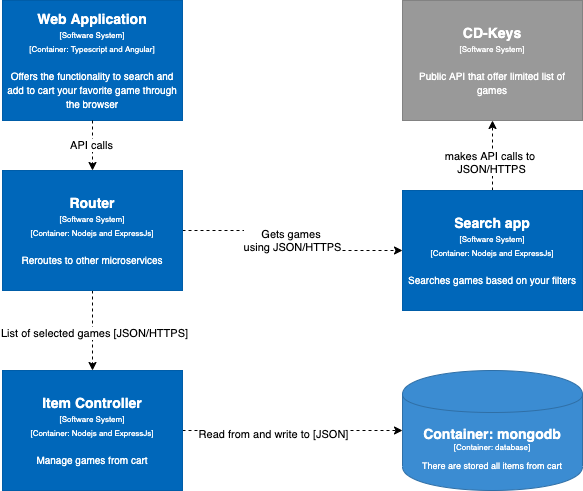

The diagram above was exported from draw.io. Its source (the exported page's mxGraphModel, read from the mxfile embedded in the PNG):
<mxGraphModel dx="2066" dy="793" grid="1" gridSize="10" guides="1" tooltips="1" connect="1" arrows="1" fold="1" page="1" pageScale="1" pageWidth="827" pageHeight="1169" background="#ffffff" math="0" shadow="0">
  <root>
    <object label="" id="0">
      <mxCell />
    </object>
    <mxCell id="1" parent="0" />
    <object label="&lt;div style=&quot;color: rgb(255 , 255 , 255) ; white-space: normal&quot;&gt;&lt;span style=&quot;font-size: 14px&quot;&gt;&lt;b&gt;Container: mongodb&lt;br&gt;&lt;/b&gt;&lt;/span&gt;&lt;span style=&quot;font-size: 8px&quot;&gt;[Container: database]&lt;/span&gt;&lt;br&gt;&lt;/div&gt;&lt;div style=&quot;color: rgb(255 , 255 , 255) ; white-space: normal ; font-size: 8px&quot;&gt;&lt;font style=&quot;line-height: 9.6px&quot;&gt;&lt;br&gt;&lt;/font&gt;&lt;/div&gt;&lt;div style=&quot;color: rgb(255 , 255 , 255) ; white-space: normal&quot;&gt;There are stored all items from cart&lt;/div&gt;" placeholders="1" name="Container Name" description="Description" technology="e.g. PostgreSQL" id="5cVvOpawmlWqnZKX2nME-9">
      <mxCell style="shape=cylinder;whiteSpace=wrap;html=1;boundedLbl=1;backgroundOutline=1;strokeColor=#2F6FA6;strokeWidth=1;fillColor=#3B8CD2;fontSize=9;fontColor=#000000;align=center;resizable=0;" parent="1" vertex="1">
        <mxGeometry x="430" y="460" width="180" height="120" as="geometry" />
      </mxCell>
    </object>
    <object label="&lt;div&gt;&lt;span style=&quot;font-size: 14px&quot;&gt;&lt;b&gt;CD-Keys&lt;br&gt;&lt;/b&gt;&lt;/span&gt;&lt;span style=&quot;font-size: 8px&quot;&gt;[Software System&lt;/span&gt;&lt;span style=&quot;font-size: 8px&quot;&gt;]&lt;/span&gt;&lt;br&gt;&lt;/div&gt;&lt;div&gt;&lt;span style=&quot;font-size: 8px&quot;&gt;&lt;br&gt;&lt;/span&gt;&lt;/div&gt;&lt;div&gt;&lt;font size=&quot;1&quot;&gt;Public API that offer limited list of games&lt;/font&gt;&lt;/div&gt;" placeholders="1" name="External System Name" description="Description of Software System" id="dcKwWc84L9W_I8fYm-3h-1">
      <mxCell style="rounded=0;whiteSpace=wrap;html=1;fillColor=#999999;fontColor=#FFFFFF;strokeColor=#828282;resizable=0;" parent="1" vertex="1">
        <mxGeometry x="430" y="90" width="180" height="120" as="geometry" />
      </mxCell>
    </object>
    <mxCell id="hgaO_LzQueobZgJ8ePlZ-6" style="edgeStyle=orthogonalEdgeStyle;rounded=0;orthogonalLoop=1;jettySize=auto;html=1;exitX=0.5;exitY=1;exitDx=0;exitDy=0;dashed=1;" edge="1" parent="1" source="hgaO_LzQueobZgJ8ePlZ-8" target="hgaO_LzQueobZgJ8ePlZ-2">
      <mxGeometry relative="1" as="geometry" />
    </mxCell>
    <mxCell id="hgaO_LzQueobZgJ8ePlZ-16" value="List of selected games [JSON/HTTPS]" style="edgeLabel;html=1;align=center;verticalAlign=middle;resizable=0;points=[];" vertex="1" connectable="0" parent="hgaO_LzQueobZgJ8ePlZ-6">
      <mxGeometry x="0.04" y="1" relative="1" as="geometry">
        <mxPoint as="offset" />
      </mxGeometry>
    </mxCell>
    <object label="&lt;div&gt;&lt;span style=&quot;font-size: 14px&quot;&gt;&lt;b&gt;Web Application&lt;br&gt;&lt;/b&gt;&lt;/span&gt;&lt;span style=&quot;font-size: 8px&quot;&gt;[Software System]&lt;br&gt;&lt;/span&gt;&lt;span style=&quot;font-size: 8px&quot;&gt;[Container: Typescript and Angular]&lt;/span&gt;&lt;br&gt;&lt;/div&gt;&lt;div&gt;&lt;span style=&quot;font-size: 8px&quot;&gt;&lt;br&gt;&lt;/span&gt;&lt;/div&gt;&lt;div&gt;&lt;font size=&quot;1&quot;&gt;Offers the functionality to search and add to cart your favorite game through the browser&lt;/font&gt;&lt;br&gt;&lt;/div&gt;" placeholders="1" name="Software System Name" description="Description" id="dcKwWc84L9W_I8fYm-3h-2">
      <mxCell style="rounded=0;whiteSpace=wrap;html=1;fillColor=#0067BA;fontColor=#FFFFFF;strokeColor=#005DA8;resizable=0;" parent="1" vertex="1">
        <mxGeometry x="30" y="90" width="180" height="120" as="geometry" />
      </mxCell>
    </object>
    <mxCell id="hgaO_LzQueobZgJ8ePlZ-3" style="edgeStyle=orthogonalEdgeStyle;rounded=0;orthogonalLoop=1;jettySize=auto;html=1;exitX=1;exitY=0.5;exitDx=0;exitDy=0;dashed=1;" edge="1" parent="1" source="hgaO_LzQueobZgJ8ePlZ-2" target="5cVvOpawmlWqnZKX2nME-9">
      <mxGeometry relative="1" as="geometry" />
    </mxCell>
    <mxCell id="hgaO_LzQueobZgJ8ePlZ-5" value="Read from and write to [JSON]" style="edgeLabel;html=1;align=center;verticalAlign=middle;resizable=0;points=[];" vertex="1" connectable="0" parent="hgaO_LzQueobZgJ8ePlZ-3">
      <mxGeometry x="-0.18" y="-3" relative="1" as="geometry">
        <mxPoint as="offset" />
      </mxGeometry>
    </mxCell>
    <object label="&lt;div&gt;&lt;span style=&quot;font-size: 14px&quot;&gt;&lt;b&gt;Item Controller&lt;br&gt;&lt;/b&gt;&lt;/span&gt;&lt;span style=&quot;font-size: 8px&quot;&gt;[Software System]&lt;/span&gt;&lt;div&gt;&lt;span style=&quot;font-size: 8px&quot;&gt;[Container: Nodejs and ExpressJs]&lt;/span&gt;&lt;br&gt;&lt;/div&gt;&lt;/div&gt;&lt;div&gt;&lt;span style=&quot;font-size: 8px&quot;&gt;&lt;br&gt;&lt;/span&gt;&lt;/div&gt;&lt;div&gt;&lt;font size=&quot;1&quot;&gt;Manage games from cart&lt;/font&gt;&lt;br&gt;&lt;/div&gt;" placeholders="1" name="Software System Name" description="Description" id="hgaO_LzQueobZgJ8ePlZ-2">
      <mxCell style="rounded=0;whiteSpace=wrap;html=1;fillColor=#0067BA;fontColor=#FFFFFF;strokeColor=#005DA8;resizable=0;" vertex="1" parent="1">
        <mxGeometry x="30" y="460" width="180" height="120" as="geometry" />
      </mxCell>
    </object>
    <mxCell id="hgaO_LzQueobZgJ8ePlZ-11" value="Gets games &lt;br&gt;using JSON/HTTPS" style="edgeStyle=orthogonalEdgeStyle;rounded=0;orthogonalLoop=1;jettySize=auto;html=1;exitX=1;exitY=0.5;exitDx=0;exitDy=0;dashed=1;" edge="1" parent="1" source="hgaO_LzQueobZgJ8ePlZ-8" target="hgaO_LzQueobZgJ8ePlZ-10">
      <mxGeometry relative="1" as="geometry" />
    </mxCell>
    <object label="&lt;div&gt;&lt;span style=&quot;font-size: 14px&quot;&gt;&lt;b&gt;Router&lt;br&gt;&lt;/b&gt;&lt;/span&gt;&lt;span style=&quot;font-size: 8px&quot;&gt;[Software System]&lt;br&gt;&lt;/span&gt;&lt;span style=&quot;font-size: 8px&quot;&gt;[Container: Nodejs and ExpressJs]&lt;/span&gt;&lt;br&gt;&lt;/div&gt;&lt;div&gt;&lt;span style=&quot;font-size: 8px&quot;&gt;&lt;br&gt;&lt;/span&gt;&lt;/div&gt;&lt;div&gt;&lt;font size=&quot;1&quot;&gt;Reroutes to other microservices&lt;/font&gt;&lt;/div&gt;" placeholders="1" name="Software System Name" description="Description" id="hgaO_LzQueobZgJ8ePlZ-8">
      <mxCell style="rounded=0;whiteSpace=wrap;html=1;fillColor=#0067BA;fontColor=#FFFFFF;strokeColor=#005DA8;resizable=0;" vertex="1" parent="1">
        <mxGeometry x="30" y="260" width="180" height="120" as="geometry" />
      </mxCell>
    </object>
    <mxCell id="hgaO_LzQueobZgJ8ePlZ-9" style="edgeStyle=orthogonalEdgeStyle;rounded=0;orthogonalLoop=1;jettySize=auto;html=1;exitX=0.5;exitY=1;exitDx=0;exitDy=0;dashed=1;" edge="1" parent="1" source="dcKwWc84L9W_I8fYm-3h-2" target="hgaO_LzQueobZgJ8ePlZ-8">
      <mxGeometry relative="1" as="geometry">
        <mxPoint x="170" y="380" as="sourcePoint" />
        <mxPoint x="170" y="570" as="targetPoint" />
      </mxGeometry>
    </mxCell>
    <mxCell id="hgaO_LzQueobZgJ8ePlZ-17" value="API calls" style="edgeLabel;html=1;align=center;verticalAlign=middle;resizable=0;points=[];" vertex="1" connectable="0" parent="hgaO_LzQueobZgJ8ePlZ-9">
      <mxGeometry x="-0.05" y="-2" relative="1" as="geometry">
        <mxPoint as="offset" />
      </mxGeometry>
    </mxCell>
    <mxCell id="hgaO_LzQueobZgJ8ePlZ-13" style="edgeStyle=orthogonalEdgeStyle;rounded=0;orthogonalLoop=1;jettySize=auto;html=1;exitX=0.5;exitY=0;exitDx=0;exitDy=0;dashed=1;entryX=0.5;entryY=1;entryDx=0;entryDy=0;" edge="1" parent="1" source="hgaO_LzQueobZgJ8ePlZ-10" target="dcKwWc84L9W_I8fYm-3h-1">
      <mxGeometry relative="1" as="geometry">
        <mxPoint x="450" y="210" as="targetPoint" />
      </mxGeometry>
    </mxCell>
    <mxCell id="hgaO_LzQueobZgJ8ePlZ-14" value="makes API calls to&amp;nbsp;&lt;br&gt;JSON/HTTPS" style="edgeLabel;html=1;align=center;verticalAlign=middle;resizable=0;points=[];" vertex="1" connectable="0" parent="hgaO_LzQueobZgJ8ePlZ-13">
      <mxGeometry x="-0.0769" y="3" relative="1" as="geometry">
        <mxPoint x="1" y="3" as="offset" />
      </mxGeometry>
    </mxCell>
    <object label="&lt;div&gt;&lt;span style=&quot;font-size: 14px&quot;&gt;&lt;b&gt;Search app&lt;br&gt;&lt;/b&gt;&lt;/span&gt;&lt;span style=&quot;font-size: 8px&quot;&gt;[Software System]&lt;/span&gt;&lt;div&gt;&lt;span style=&quot;font-size: 8px&quot;&gt;[Container: Nodejs and ExpressJs]&lt;/span&gt;&lt;br&gt;&lt;/div&gt;&lt;/div&gt;&lt;div&gt;&lt;span style=&quot;font-size: 8px&quot;&gt;&lt;br&gt;&lt;/span&gt;&lt;/div&gt;&lt;div&gt;&lt;font size=&quot;1&quot;&gt;Searches games based on your filters&lt;/font&gt;&lt;br&gt;&lt;/div&gt;" placeholders="1" name="Software System Name" description="Description" id="hgaO_LzQueobZgJ8ePlZ-10">
      <mxCell style="rounded=0;whiteSpace=wrap;html=1;fillColor=#0067BA;fontColor=#FFFFFF;strokeColor=#005DA8;resizable=0;" vertex="1" parent="1">
        <mxGeometry x="430" y="280" width="180" height="120" as="geometry" />
      </mxCell>
    </object>
  </root>
</mxGraphModel>